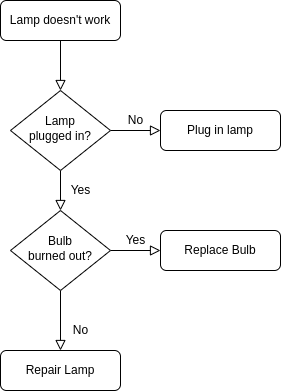

The diagram above was exported from draw.io. Its source (the exported page's mxGraphModel, read from the mxfile embedded in the PNG):
<mxGraphModel dx="1223" dy="898" grid="1" gridSize="10" guides="1" tooltips="1" connect="1" arrows="1" fold="1" page="1" pageScale="1" pageWidth="827" pageHeight="1169" math="0" shadow="0">
  <root>
    <mxCell id="WIyWlLk6GJQsqaUBKTNV-0" />
    <mxCell id="WIyWlLk6GJQsqaUBKTNV-1" parent="WIyWlLk6GJQsqaUBKTNV-0" />
    <mxCell id="WIyWlLk6GJQsqaUBKTNV-2" value="" style="rounded=0;html=1;jettySize=auto;orthogonalLoop=1;fontSize=11;endArrow=block;endFill=0;endSize=8;strokeWidth=1;shadow=0;labelBackgroundColor=none;edgeStyle=orthogonalEdgeStyle;" parent="WIyWlLk6GJQsqaUBKTNV-1" source="WIyWlLk6GJQsqaUBKTNV-3" target="WIyWlLk6GJQsqaUBKTNV-6" edge="1">
      <mxGeometry relative="1" as="geometry" />
    </mxCell>
    <mxCell id="WIyWlLk6GJQsqaUBKTNV-3" value="Lamp doesn't work" style="rounded=1;whiteSpace=wrap;html=1;fontSize=12;glass=0;strokeWidth=1;shadow=0;" parent="WIyWlLk6GJQsqaUBKTNV-1" vertex="1">
      <mxGeometry x="160" y="80" width="120" height="40" as="geometry" />
    </mxCell>
    <mxCell id="WIyWlLk6GJQsqaUBKTNV-4" value="Yes" style="rounded=0;html=1;jettySize=auto;orthogonalLoop=1;fontSize=11;endArrow=block;endFill=0;endSize=8;strokeWidth=1;shadow=0;labelBackgroundColor=none;edgeStyle=orthogonalEdgeStyle;" parent="WIyWlLk6GJQsqaUBKTNV-1" source="WIyWlLk6GJQsqaUBKTNV-6" target="WIyWlLk6GJQsqaUBKTNV-10" edge="1">
      <mxGeometry y="20" relative="1" as="geometry">
        <mxPoint as="offset" />
      </mxGeometry>
    </mxCell>
    <mxCell id="WIyWlLk6GJQsqaUBKTNV-5" value="No" style="edgeStyle=orthogonalEdgeStyle;rounded=0;html=1;jettySize=auto;orthogonalLoop=1;fontSize=11;endArrow=block;endFill=0;endSize=8;strokeWidth=1;shadow=0;labelBackgroundColor=none;" parent="WIyWlLk6GJQsqaUBKTNV-1" source="WIyWlLk6GJQsqaUBKTNV-6" target="WIyWlLk6GJQsqaUBKTNV-7" edge="1">
      <mxGeometry y="10" relative="1" as="geometry">
        <mxPoint as="offset" />
      </mxGeometry>
    </mxCell>
    <mxCell id="WIyWlLk6GJQsqaUBKTNV-6" value="Lamp&lt;br&gt;plugged in?" style="rhombus;whiteSpace=wrap;html=1;shadow=0;fontFamily=Helvetica;fontSize=12;align=center;strokeWidth=1;spacing=6;spacingTop=-4;" parent="WIyWlLk6GJQsqaUBKTNV-1" vertex="1">
      <mxGeometry x="170" y="170" width="100" height="80" as="geometry" />
    </mxCell>
    <mxCell id="WIyWlLk6GJQsqaUBKTNV-7" value="Plug in lamp" style="rounded=1;whiteSpace=wrap;html=1;fontSize=12;glass=0;strokeWidth=1;shadow=0;" parent="WIyWlLk6GJQsqaUBKTNV-1" vertex="1">
      <mxGeometry x="320" y="190" width="120" height="40" as="geometry" />
    </mxCell>
    <mxCell id="WIyWlLk6GJQsqaUBKTNV-8" value="No" style="rounded=0;html=1;jettySize=auto;orthogonalLoop=1;fontSize=11;endArrow=block;endFill=0;endSize=8;strokeWidth=1;shadow=0;labelBackgroundColor=none;edgeStyle=orthogonalEdgeStyle;" parent="WIyWlLk6GJQsqaUBKTNV-1" source="WIyWlLk6GJQsqaUBKTNV-10" target="WIyWlLk6GJQsqaUBKTNV-11" edge="1">
      <mxGeometry x="0.3333" y="20" relative="1" as="geometry">
        <mxPoint as="offset" />
      </mxGeometry>
    </mxCell>
    <mxCell id="WIyWlLk6GJQsqaUBKTNV-9" value="Yes" style="edgeStyle=orthogonalEdgeStyle;rounded=0;html=1;jettySize=auto;orthogonalLoop=1;fontSize=11;endArrow=block;endFill=0;endSize=8;strokeWidth=1;shadow=0;labelBackgroundColor=none;" parent="WIyWlLk6GJQsqaUBKTNV-1" source="WIyWlLk6GJQsqaUBKTNV-10" target="WIyWlLk6GJQsqaUBKTNV-12" edge="1">
      <mxGeometry y="10" relative="1" as="geometry">
        <mxPoint as="offset" />
      </mxGeometry>
    </mxCell>
    <mxCell id="WIyWlLk6GJQsqaUBKTNV-10" value="Bulb&lt;br&gt;burned out?" style="rhombus;whiteSpace=wrap;html=1;shadow=0;fontFamily=Helvetica;fontSize=12;align=center;strokeWidth=1;spacing=6;spacingTop=-4;" parent="WIyWlLk6GJQsqaUBKTNV-1" vertex="1">
      <mxGeometry x="170" y="290" width="100" height="80" as="geometry" />
    </mxCell>
    <mxCell id="WIyWlLk6GJQsqaUBKTNV-11" value="Repair Lamp" style="rounded=1;whiteSpace=wrap;html=1;fontSize=12;glass=0;strokeWidth=1;shadow=0;" parent="WIyWlLk6GJQsqaUBKTNV-1" vertex="1">
      <mxGeometry x="160" y="430" width="120" height="40" as="geometry" />
    </mxCell>
    <mxCell id="WIyWlLk6GJQsqaUBKTNV-12" value="Replace Bulb" style="rounded=1;whiteSpace=wrap;html=1;fontSize=12;glass=0;strokeWidth=1;shadow=0;" parent="WIyWlLk6GJQsqaUBKTNV-1" vertex="1">
      <mxGeometry x="320" y="310" width="120" height="40" as="geometry" />
    </mxCell>
  </root>
</mxGraphModel>